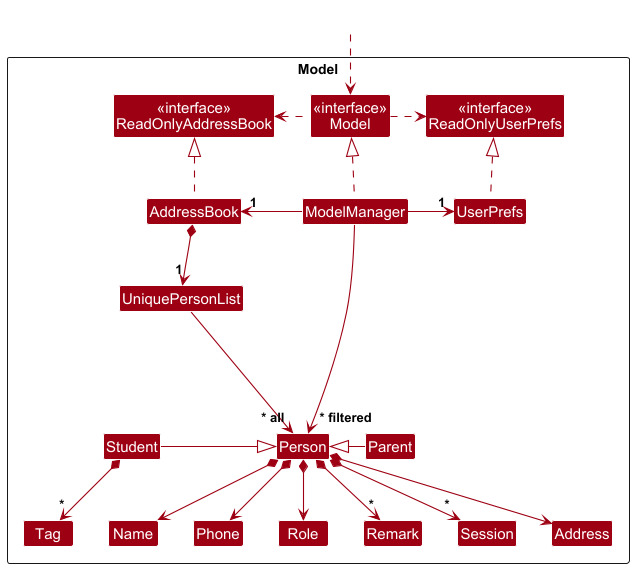

The diagram above was rendered by PlantUML. Its source (embedded in the PNG):
@startuml
!include style.puml
skinparam arrowThickness 1.1
skinparam arrowColor MODEL_COLOR
skinparam classBackgroundColor MODEL_COLOR

Package Model as ModelPackage <<Rectangle>>{
Class "<<interface>>\nReadOnlyAddressBook" as ReadOnlyAddressBook
Class "<<interface>>\nReadOnlyUserPrefs" as ReadOnlyUserPrefs
Class "<<interface>>\nModel" as Model
Class AddressBook
Class ModelManager
Class UserPrefs

Class UniquePersonList
Class Person
Class Student
Class Parent
Class Address
Class Name
Class Phone
Class Role
Class Tag
Class Remark
Class Session

Class I #FFFFFF
}

Class HiddenOutside #FFFFFF
HiddenOutside ..> Model

AddressBook .up.|> ReadOnlyAddressBook

ModelManager .up.|> Model
Model .right.> ReadOnlyUserPrefs
Model .left.> ReadOnlyAddressBook
ModelManager -left-> "1" AddressBook
ModelManager -right-> "1" UserPrefs
UserPrefs .up.|> ReadOnlyUserPrefs

Person <|--right-- Parent
Person <|-left- Student

AddressBook *--> "1" UniquePersonList
UniquePersonList --> "~* all" Person
Person *--> Name
Person *--> Phone
Person *--> Address
Person *--> Role
Person *--> "*" Remark
Person *--> "*" Session
Student *--> "*" Tag

Person -[hidden]up--> I
UniquePersonList -[hidden]right-> I

Name -[hidden]right-> Phone
Phone -[hidden]right-> Address

ModelManager --> "~* filtered" Person
@enduml